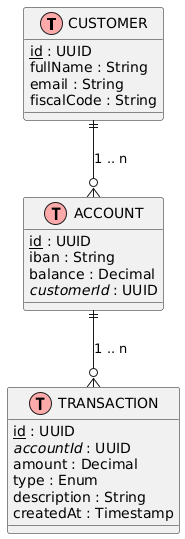

The diagram above was rendered by PlantUML. Its source (embedded in the PNG):
@startuml
!define Table(name,desc) class name as "desc" << (T,#FFAAAA) >>
!define PK(field) <u>field</u>
!define FK(field) <i>field</i>

Table(Customer, "CUSTOMER") {
  PK(id) : UUID
  fullName : String
  email : String
  fiscalCode : String
}

Table(Account, "ACCOUNT") {
  PK(id) : UUID
  iban : String
  balance : Decimal
  FK(customerId) : UUID
}

Table(Transaction, "TRANSACTION") {
  PK(id) : UUID
  FK(accountId) : UUID
  amount : Decimal
  type : Enum
  description : String
  createdAt : Timestamp
}

Customer ||--o{ Account : "1 .. n"
Account  ||--o{ Transaction : "1 .. n"
@enduml